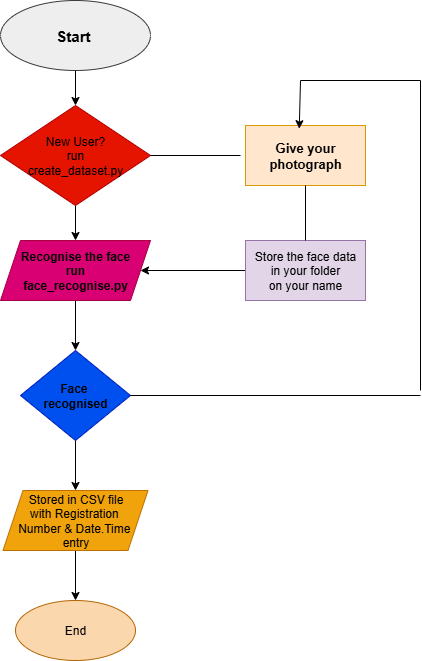

The diagram above was exported from draw.io. Its source (the exported page's mxGraphModel, read from the mxfile embedded in the PNG):
<mxGraphModel dx="1042" dy="562" grid="1" gridSize="10" guides="1" tooltips="1" connect="1" arrows="1" fold="1" page="1" pageScale="1" pageWidth="850" pageHeight="1100" math="0" shadow="0">
  <root>
    <mxCell id="0" />
    <mxCell id="1" parent="0" />
    <mxCell id="6eOHGp31OGGc_dIHfP3H-9" value="" style="edgeStyle=orthogonalEdgeStyle;rounded=0;orthogonalLoop=1;jettySize=auto;html=1;" edge="1" parent="1" source="6eOHGp31OGGc_dIHfP3H-1" target="6eOHGp31OGGc_dIHfP3H-2">
      <mxGeometry relative="1" as="geometry" />
    </mxCell>
    <mxCell id="6eOHGp31OGGc_dIHfP3H-1" value="&lt;b&gt;&lt;font style=&quot;font-size: 15px;&quot;&gt;Start&amp;nbsp;&lt;/font&gt;&lt;/b&gt;" style="ellipse;whiteSpace=wrap;html=1;fillColor=#eeeeee;strokeColor=#36393d;" vertex="1" parent="1">
      <mxGeometry x="60" y="40" width="150" height="70" as="geometry" />
    </mxCell>
    <mxCell id="6eOHGp31OGGc_dIHfP3H-10" value="" style="edgeStyle=orthogonalEdgeStyle;rounded=0;orthogonalLoop=1;jettySize=auto;html=1;" edge="1" parent="1" source="6eOHGp31OGGc_dIHfP3H-2" target="6eOHGp31OGGc_dIHfP3H-3">
      <mxGeometry relative="1" as="geometry" />
    </mxCell>
    <mxCell id="6eOHGp31OGGc_dIHfP3H-2" value="&lt;font style=&quot;color: rgb(0, 0, 0);&quot;&gt;New User?&lt;/font&gt;&lt;div&gt;&lt;font style=&quot;color: rgb(0, 0, 0);&quot;&gt;run&lt;/font&gt;&lt;/div&gt;&lt;div&gt;&lt;font style=&quot;color: rgb(0, 0, 0);&quot;&gt;create_dataset.py&lt;/font&gt;&lt;/div&gt;" style="rhombus;whiteSpace=wrap;html=1;fillColor=#e51400;fontColor=#ffffff;strokeColor=#B20000;" vertex="1" parent="1">
      <mxGeometry x="60" y="145" width="150" height="100" as="geometry" />
    </mxCell>
    <mxCell id="6eOHGp31OGGc_dIHfP3H-11" value="" style="edgeStyle=orthogonalEdgeStyle;rounded=0;orthogonalLoop=1;jettySize=auto;html=1;" edge="1" parent="1" source="6eOHGp31OGGc_dIHfP3H-3" target="6eOHGp31OGGc_dIHfP3H-4">
      <mxGeometry relative="1" as="geometry" />
    </mxCell>
    <mxCell id="6eOHGp31OGGc_dIHfP3H-3" value="&lt;b&gt;&lt;font style=&quot;color: rgb(0, 0, 0);&quot;&gt;Recognise the face&lt;/font&gt;&lt;/b&gt;&lt;div&gt;&lt;b&gt;&lt;font style=&quot;color: rgb(0, 0, 0);&quot;&gt;run&lt;/font&gt;&lt;/b&gt;&lt;/div&gt;&lt;div&gt;&lt;b&gt;&lt;font style=&quot;color: rgb(0, 0, 0);&quot;&gt;face_recognise.py&lt;/font&gt;&lt;/b&gt;&lt;/div&gt;" style="shape=parallelogram;perimeter=parallelogramPerimeter;whiteSpace=wrap;html=1;fixedSize=1;fillColor=#d80073;fontColor=#ffffff;strokeColor=#A50040;" vertex="1" parent="1">
      <mxGeometry x="60" y="280" width="150" height="60" as="geometry" />
    </mxCell>
    <mxCell id="6eOHGp31OGGc_dIHfP3H-12" value="" style="edgeStyle=orthogonalEdgeStyle;rounded=0;orthogonalLoop=1;jettySize=auto;html=1;" edge="1" parent="1" source="6eOHGp31OGGc_dIHfP3H-4" target="6eOHGp31OGGc_dIHfP3H-5">
      <mxGeometry relative="1" as="geometry" />
    </mxCell>
    <mxCell id="6eOHGp31OGGc_dIHfP3H-4" value="&lt;font style=&quot;color: rgb(0, 0, 0);&quot;&gt;&lt;b&gt;Face&amp;nbsp;&lt;/b&gt;&lt;/font&gt;&lt;div&gt;&lt;font style=&quot;color: rgb(0, 0, 0);&quot;&gt;&lt;b&gt;recognised&lt;/b&gt;&lt;/font&gt;&lt;/div&gt;" style="rhombus;whiteSpace=wrap;html=1;fillColor=#0050ef;fontColor=#ffffff;strokeColor=#001DBC;" vertex="1" parent="1">
      <mxGeometry x="80" y="390" width="110" height="90" as="geometry" />
    </mxCell>
    <mxCell id="6eOHGp31OGGc_dIHfP3H-13" value="" style="edgeStyle=orthogonalEdgeStyle;rounded=0;orthogonalLoop=1;jettySize=auto;html=1;" edge="1" parent="1" source="6eOHGp31OGGc_dIHfP3H-5" target="6eOHGp31OGGc_dIHfP3H-6">
      <mxGeometry relative="1" as="geometry" />
    </mxCell>
    <mxCell id="6eOHGp31OGGc_dIHfP3H-5" value="Stored in CSV file&lt;div&gt;with Registration&amp;nbsp;&lt;/div&gt;&lt;div&gt;Number &amp;amp; Date.Time&amp;nbsp;&lt;/div&gt;&lt;div&gt;entry&lt;/div&gt;" style="shape=parallelogram;perimeter=parallelogramPerimeter;whiteSpace=wrap;html=1;fixedSize=1;fillColor=#f0a30a;fontColor=#000000;strokeColor=#BD7000;" vertex="1" parent="1">
      <mxGeometry x="62.5" y="530" width="145" height="60" as="geometry" />
    </mxCell>
    <mxCell id="6eOHGp31OGGc_dIHfP3H-6" value="End" style="ellipse;whiteSpace=wrap;html=1;fillColor=#fad7ac;strokeColor=#b46504;" vertex="1" parent="1">
      <mxGeometry x="75" y="640" width="120" height="60" as="geometry" />
    </mxCell>
    <mxCell id="6eOHGp31OGGc_dIHfP3H-7" value="&lt;b&gt;&lt;font style=&quot;font-size: 13px;&quot;&gt;Give your&lt;/font&gt;&lt;/b&gt;&lt;div&gt;&lt;b&gt;&lt;font style=&quot;font-size: 13px;&quot;&gt;photograph&lt;/font&gt;&lt;/b&gt;&lt;/div&gt;" style="rounded=0;whiteSpace=wrap;html=1;fillColor=#ffe6cc;strokeColor=#d79b00;" vertex="1" parent="1">
      <mxGeometry x="305" y="165" width="120" height="60" as="geometry" />
    </mxCell>
    <mxCell id="6eOHGp31OGGc_dIHfP3H-14" value="" style="edgeStyle=orthogonalEdgeStyle;rounded=0;orthogonalLoop=1;jettySize=auto;html=1;" edge="1" parent="1" source="6eOHGp31OGGc_dIHfP3H-8" target="6eOHGp31OGGc_dIHfP3H-3">
      <mxGeometry relative="1" as="geometry" />
    </mxCell>
    <mxCell id="6eOHGp31OGGc_dIHfP3H-8" value="&lt;font&gt;Store the face data&lt;/font&gt;&lt;div&gt;&lt;font&gt;in your folder on&amp;nbsp;&lt;/font&gt;&lt;font style=&quot;background-color: transparent; color: light-dark(rgb(0, 0, 0), rgb(255, 255, 255));&quot;&gt;your&amp;nbsp;&lt;/font&gt;&lt;span style=&quot;background-color: transparent; color: light-dark(rgb(0, 0, 0), rgb(255, 255, 255));&quot;&gt;name&lt;/span&gt;&lt;/div&gt;" style="rounded=0;whiteSpace=wrap;html=1;fillColor=#e1d5e7;strokeColor=#9673a6;" vertex="1" parent="1">
      <mxGeometry x="305" y="280" width="120" height="60" as="geometry" />
    </mxCell>
    <mxCell id="6eOHGp31OGGc_dIHfP3H-15" value="" style="endArrow=none;html=1;rounded=0;exitX=1;exitY=0.5;exitDx=0;exitDy=0;" edge="1" parent="1" source="6eOHGp31OGGc_dIHfP3H-2">
      <mxGeometry width="50" height="50" relative="1" as="geometry">
        <mxPoint x="450" y="250" as="sourcePoint" />
        <mxPoint x="300" y="195" as="targetPoint" />
      </mxGeometry>
    </mxCell>
    <mxCell id="6eOHGp31OGGc_dIHfP3H-16" value="" style="endArrow=none;html=1;rounded=0;exitX=1;exitY=0.5;exitDx=0;exitDy=0;" edge="1" parent="1" source="6eOHGp31OGGc_dIHfP3H-4">
      <mxGeometry width="50" height="50" relative="1" as="geometry">
        <mxPoint x="450" y="350" as="sourcePoint" />
        <mxPoint x="480" y="435" as="targetPoint" />
      </mxGeometry>
    </mxCell>
    <mxCell id="6eOHGp31OGGc_dIHfP3H-17" value="" style="endArrow=none;html=1;rounded=0;" edge="1" parent="1">
      <mxGeometry width="50" height="50" relative="1" as="geometry">
        <mxPoint x="480" y="430" as="sourcePoint" />
        <mxPoint x="480" y="120" as="targetPoint" />
      </mxGeometry>
    </mxCell>
    <mxCell id="6eOHGp31OGGc_dIHfP3H-18" value="" style="endArrow=none;html=1;rounded=0;" edge="1" parent="1">
      <mxGeometry width="50" height="50" relative="1" as="geometry">
        <mxPoint x="360" y="120" as="sourcePoint" />
        <mxPoint x="480" y="120" as="targetPoint" />
      </mxGeometry>
    </mxCell>
    <mxCell id="6eOHGp31OGGc_dIHfP3H-20" value="" style="endArrow=classic;html=1;rounded=0;entryX=0.448;entryY=0.053;entryDx=0;entryDy=0;entryPerimeter=0;" edge="1" parent="1" target="6eOHGp31OGGc_dIHfP3H-7">
      <mxGeometry width="50" height="50" relative="1" as="geometry">
        <mxPoint x="360" y="120" as="sourcePoint" />
        <mxPoint x="500" y="250" as="targetPoint" />
      </mxGeometry>
    </mxCell>
    <mxCell id="6eOHGp31OGGc_dIHfP3H-21" value="" style="endArrow=none;html=1;rounded=0;entryX=0.5;entryY=1;entryDx=0;entryDy=0;exitX=0.5;exitY=0;exitDx=0;exitDy=0;" edge="1" parent="1" source="6eOHGp31OGGc_dIHfP3H-8" target="6eOHGp31OGGc_dIHfP3H-7">
      <mxGeometry width="50" height="50" relative="1" as="geometry">
        <mxPoint x="450" y="380" as="sourcePoint" />
        <mxPoint x="500" y="330" as="targetPoint" />
      </mxGeometry>
    </mxCell>
  </root>
</mxGraphModel>